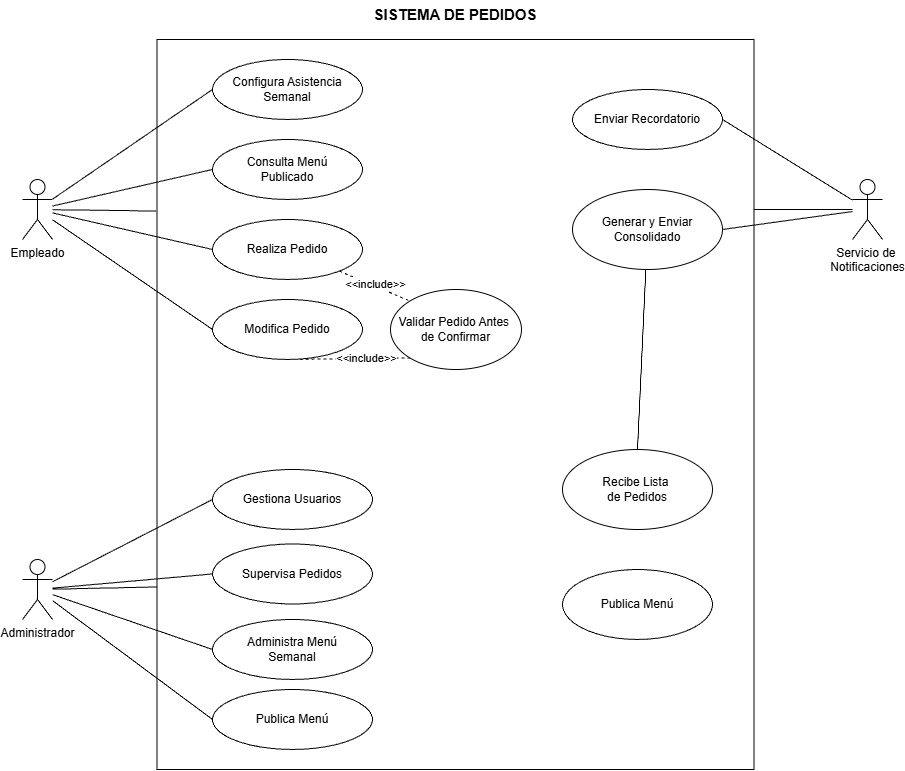

The diagram above was exported from draw.io. Its source (the exported page's mxGraphModel, read from the mxfile embedded in the PNG):
<mxGraphModel dx="2102" dy="817" grid="1" gridSize="10" guides="1" tooltips="1" connect="1" arrows="1" fold="1" page="1" pageScale="1" pageWidth="827" pageHeight="1169" background="#ffffff" math="0" shadow="0">
  <root>
    <mxCell id="0" />
    <mxCell id="1" parent="0" />
    <mxCell id="6-0d5eELsn4TBPIwxorO-7" parent="1" style="whiteSpace=wrap;html=1;align=center;fillColor=none;" value="" vertex="1">
      <mxGeometry height="730" width="597" x="114.5" y="80" as="geometry" />
    </mxCell>
    <mxCell id="6-0d5eELsn4TBPIwxorO-52" edge="1" parent="1" source="6-0d5eELsn4TBPIwxorO-8" style="edgeStyle=none;shape=connector;rounded=0;orthogonalLoop=1;jettySize=auto;html=1;entryX=0;entryY=0.75;entryDx=0;entryDy=0;strokeColor=default;align=center;verticalAlign=middle;fontFamily=Helvetica;fontSize=11;fontColor=default;labelBackgroundColor=default;endArrow=none;endFill=0;" target="6-0d5eELsn4TBPIwxorO-7">
      <mxGeometry relative="1" as="geometry" />
    </mxCell>
    <mxCell id="6-0d5eELsn4TBPIwxorO-53" edge="1" parent="1" source="6-0d5eELsn4TBPIwxorO-8" style="edgeStyle=none;shape=connector;rounded=0;orthogonalLoop=1;jettySize=auto;html=1;entryX=0;entryY=0.5;entryDx=0;entryDy=0;strokeColor=default;align=center;verticalAlign=middle;fontFamily=Helvetica;fontSize=11;fontColor=default;labelBackgroundColor=default;endArrow=none;endFill=0;" target="6-0d5eELsn4TBPIwxorO-27">
      <mxGeometry relative="1" as="geometry" />
    </mxCell>
    <mxCell id="6-0d5eELsn4TBPIwxorO-54" edge="1" parent="1" source="6-0d5eELsn4TBPIwxorO-8" style="edgeStyle=none;shape=connector;rounded=0;orthogonalLoop=1;jettySize=auto;html=1;entryX=0;entryY=0.5;entryDx=0;entryDy=0;strokeColor=default;align=center;verticalAlign=middle;fontFamily=Helvetica;fontSize=11;fontColor=default;labelBackgroundColor=default;endArrow=none;endFill=0;" target="6-0d5eELsn4TBPIwxorO-28">
      <mxGeometry relative="1" as="geometry" />
    </mxCell>
    <mxCell id="6-0d5eELsn4TBPIwxorO-55" edge="1" parent="1" source="6-0d5eELsn4TBPIwxorO-8" style="edgeStyle=none;shape=connector;rounded=0;orthogonalLoop=1;jettySize=auto;html=1;entryX=0;entryY=0.5;entryDx=0;entryDy=0;strokeColor=default;align=center;verticalAlign=middle;fontFamily=Helvetica;fontSize=11;fontColor=default;labelBackgroundColor=default;endArrow=none;endFill=0;" target="6-0d5eELsn4TBPIwxorO-29">
      <mxGeometry relative="1" as="geometry" />
    </mxCell>
    <mxCell id="6-0d5eELsn4TBPIwxorO-56" edge="1" parent="1" source="6-0d5eELsn4TBPIwxorO-8" style="edgeStyle=none;shape=connector;rounded=0;orthogonalLoop=1;jettySize=auto;html=1;entryX=0;entryY=0.5;entryDx=0;entryDy=0;strokeColor=default;align=center;verticalAlign=middle;fontFamily=Helvetica;fontSize=11;fontColor=default;labelBackgroundColor=default;endArrow=none;endFill=0;" target="6-0d5eELsn4TBPIwxorO-32">
      <mxGeometry relative="1" as="geometry" />
    </mxCell>
    <mxCell id="6-0d5eELsn4TBPIwxorO-8" parent="1" style="shape=umlActor;verticalLabelPosition=bottom;verticalAlign=top;html=1;" value="Administrador" vertex="1">
      <mxGeometry height="60" width="30" x="-20" y="600" as="geometry" />
    </mxCell>
    <mxCell id="6-0d5eELsn4TBPIwxorO-9" parent="1" style="text;html=1;whiteSpace=wrap;strokeColor=none;fillColor=none;align=center;verticalAlign=middle;rounded=0;fontSize=15;fontStyle=1" value="SISTEMA DE PEDIDOS" vertex="1">
      <mxGeometry height="30" width="250" x="288" y="40" as="geometry" />
    </mxCell>
    <mxCell id="6-0d5eELsn4TBPIwxorO-42" edge="1" parent="1" source="6-0d5eELsn4TBPIwxorO-12" style="edgeStyle=none;shape=connector;rounded=0;orthogonalLoop=1;jettySize=auto;html=1;entryX=1;entryY=0.5;entryDx=0;entryDy=0;strokeColor=default;align=center;verticalAlign=middle;fontFamily=Helvetica;fontSize=11;fontColor=default;labelBackgroundColor=default;endArrow=none;endFill=0;" target="6-0d5eELsn4TBPIwxorO-33">
      <mxGeometry relative="1" as="geometry" />
    </mxCell>
    <mxCell id="6-0d5eELsn4TBPIwxorO-43" edge="1" parent="1" source="6-0d5eELsn4TBPIwxorO-12" style="edgeStyle=none;shape=connector;rounded=0;orthogonalLoop=1;jettySize=auto;html=1;entryX=1;entryY=0.5;entryDx=0;entryDy=0;strokeColor=default;align=center;verticalAlign=middle;fontFamily=Helvetica;fontSize=11;fontColor=default;labelBackgroundColor=default;endArrow=none;endFill=0;" target="6-0d5eELsn4TBPIwxorO-34">
      <mxGeometry relative="1" as="geometry" />
    </mxCell>
    <mxCell id="6-0d5eELsn4TBPIwxorO-50" edge="1" parent="1" source="6-0d5eELsn4TBPIwxorO-12" style="edgeStyle=none;shape=connector;rounded=0;orthogonalLoop=1;jettySize=auto;html=1;strokeColor=default;align=center;verticalAlign=middle;fontFamily=Helvetica;fontSize=11;fontColor=default;labelBackgroundColor=default;endArrow=none;endFill=0;entryX=1;entryY=0.233;entryDx=0;entryDy=0;entryPerimeter=0;" target="6-0d5eELsn4TBPIwxorO-7" value="">
      <mxGeometry relative="1" as="geometry" />
    </mxCell>
    <mxCell id="6-0d5eELsn4TBPIwxorO-12" parent="1" style="shape=umlActor;verticalLabelPosition=bottom;verticalAlign=top;html=1;" value="Servicio de&amp;nbsp;&lt;div&gt;Notificaciones&lt;/div&gt;" vertex="1">
      <mxGeometry height="60" width="30" x="810" y="220" as="geometry" />
    </mxCell>
    <mxCell id="6-0d5eELsn4TBPIwxorO-45" edge="1" parent="1" source="6-0d5eELsn4TBPIwxorO-13" style="edgeStyle=none;shape=connector;rounded=0;orthogonalLoop=1;jettySize=auto;html=1;entryX=0;entryY=0.5;entryDx=0;entryDy=0;strokeColor=default;align=center;verticalAlign=middle;fontFamily=Helvetica;fontSize=11;fontColor=default;labelBackgroundColor=default;endArrow=none;endFill=0;" target="6-0d5eELsn4TBPIwxorO-22">
      <mxGeometry relative="1" as="geometry" />
    </mxCell>
    <mxCell id="6-0d5eELsn4TBPIwxorO-46" edge="1" parent="1" source="6-0d5eELsn4TBPIwxorO-13" style="edgeStyle=none;shape=connector;rounded=0;orthogonalLoop=1;jettySize=auto;html=1;entryX=0;entryY=0.5;entryDx=0;entryDy=0;strokeColor=default;align=center;verticalAlign=middle;fontFamily=Helvetica;fontSize=11;fontColor=default;labelBackgroundColor=default;endArrow=none;endFill=0;" target="6-0d5eELsn4TBPIwxorO-23">
      <mxGeometry relative="1" as="geometry" />
    </mxCell>
    <mxCell id="6-0d5eELsn4TBPIwxorO-47" edge="1" parent="1" source="6-0d5eELsn4TBPIwxorO-13" style="edgeStyle=none;shape=connector;rounded=0;orthogonalLoop=1;jettySize=auto;html=1;entryX=0;entryY=0.5;entryDx=0;entryDy=0;strokeColor=default;align=center;verticalAlign=middle;fontFamily=Helvetica;fontSize=11;fontColor=default;labelBackgroundColor=default;endArrow=none;endFill=0;" target="6-0d5eELsn4TBPIwxorO-24">
      <mxGeometry relative="1" as="geometry" />
    </mxCell>
    <mxCell id="6-0d5eELsn4TBPIwxorO-48" edge="1" parent="1" source="6-0d5eELsn4TBPIwxorO-13" style="edgeStyle=none;shape=connector;rounded=0;orthogonalLoop=1;jettySize=auto;html=1;entryX=0;entryY=0.5;entryDx=0;entryDy=0;strokeColor=default;align=center;verticalAlign=middle;fontFamily=Helvetica;fontSize=11;fontColor=default;labelBackgroundColor=default;endArrow=none;endFill=0;" target="6-0d5eELsn4TBPIwxorO-25">
      <mxGeometry relative="1" as="geometry" />
    </mxCell>
    <mxCell id="6-0d5eELsn4TBPIwxorO-13" parent="1" style="shape=umlActor;verticalLabelPosition=bottom;verticalAlign=top;html=1;" value="Empleado" vertex="1">
      <mxGeometry height="60" width="30" x="-20" y="220" as="geometry" />
    </mxCell>
    <mxCell id="6-0d5eELsn4TBPIwxorO-22" parent="1" style="ellipse;whiteSpace=wrap;html=1;" value="Configura Asistencia&lt;div&gt;Semanal&lt;/div&gt;" vertex="1">
      <mxGeometry height="60" width="150" x="170" y="100" as="geometry" />
    </mxCell>
    <mxCell id="6-0d5eELsn4TBPIwxorO-23" parent="1" style="ellipse;whiteSpace=wrap;html=1;" value="Consulta Menú&lt;div&gt;Publicado&lt;/div&gt;" vertex="1">
      <mxGeometry height="60" width="150" x="170" y="180" as="geometry" />
    </mxCell>
    <mxCell id="6-0d5eELsn4TBPIwxorO-57" edge="1" parent="1" source="6-0d5eELsn4TBPIwxorO-24" style="edgeStyle=none;shape=connector;rounded=0;orthogonalLoop=1;jettySize=auto;html=1;entryX=0;entryY=0;entryDx=0;entryDy=0;strokeColor=default;align=center;verticalAlign=middle;fontFamily=Helvetica;fontSize=11;fontColor=default;labelBackgroundColor=default;endArrow=none;endFill=0;dashed=1;" target="6-0d5eELsn4TBPIwxorO-38">
      <mxGeometry relative="1" as="geometry" />
    </mxCell>
    <mxCell id="6-0d5eELsn4TBPIwxorO-59" connectable="0" parent="6-0d5eELsn4TBPIwxorO-57" style="edgeLabel;html=1;align=center;verticalAlign=middle;resizable=0;points=[];fontFamily=Helvetica;fontSize=11;fontColor=default;labelBackgroundColor=default;" value="&amp;lt;&amp;lt;include&amp;gt;&amp;gt;" vertex="1">
      <mxGeometry relative="1" x="-0.0442" y="2" as="geometry">
        <mxPoint x="1" as="offset" />
      </mxGeometry>
    </mxCell>
    <mxCell id="6-0d5eELsn4TBPIwxorO-24" parent="1" style="ellipse;whiteSpace=wrap;html=1;" value="Realiza Pedido" vertex="1">
      <mxGeometry height="60" width="150" x="170" y="260" as="geometry" />
    </mxCell>
    <mxCell id="6-0d5eELsn4TBPIwxorO-58" edge="1" parent="1" source="6-0d5eELsn4TBPIwxorO-25" style="edgeStyle=none;shape=connector;rounded=0;orthogonalLoop=1;jettySize=auto;html=1;entryX=0;entryY=1;entryDx=0;entryDy=0;strokeColor=default;align=center;verticalAlign=middle;fontFamily=Helvetica;fontSize=11;fontColor=default;labelBackgroundColor=default;endArrow=none;endFill=0;dashed=1;exitX=0.5;exitY=1;exitDx=0;exitDy=0;" target="6-0d5eELsn4TBPIwxorO-38">
      <mxGeometry relative="1" as="geometry" />
    </mxCell>
    <mxCell id="6-0d5eELsn4TBPIwxorO-60" connectable="0" parent="6-0d5eELsn4TBPIwxorO-58" style="edgeLabel;html=1;align=center;verticalAlign=middle;resizable=0;points=[];fontFamily=Helvetica;fontSize=11;fontColor=default;labelBackgroundColor=default;" value="&amp;lt;&amp;lt;include&amp;gt;&amp;gt;" vertex="1">
      <mxGeometry relative="1" x="0.2874" y="1" as="geometry">
        <mxPoint as="offset" />
      </mxGeometry>
    </mxCell>
    <mxCell id="6-0d5eELsn4TBPIwxorO-25" parent="1" style="ellipse;whiteSpace=wrap;html=1;" value="Modifica Pedido" vertex="1">
      <mxGeometry height="60" width="150" x="170" y="340" as="geometry" />
    </mxCell>
    <mxCell id="6-0d5eELsn4TBPIwxorO-27" parent="1" style="ellipse;whiteSpace=wrap;html=1;" value="Gestiona Usuarios" vertex="1">
      <mxGeometry height="60" width="160" x="170" y="510" as="geometry" />
    </mxCell>
    <mxCell id="6-0d5eELsn4TBPIwxorO-28" parent="1" style="ellipse;whiteSpace=wrap;html=1;" value="Supervisa Pedidos" vertex="1">
      <mxGeometry height="60" width="160" x="170" y="584.5" as="geometry" />
    </mxCell>
    <mxCell id="6-0d5eELsn4TBPIwxorO-29" parent="1" style="ellipse;whiteSpace=wrap;html=1;" value="Administra Menú&lt;div&gt;Semanal&lt;/div&gt;" vertex="1">
      <mxGeometry height="60" width="160" x="170" y="660" as="geometry" />
    </mxCell>
    <mxCell id="6-0d5eELsn4TBPIwxorO-32" parent="1" style="ellipse;whiteSpace=wrap;html=1;" value="Publica Menú" vertex="1">
      <mxGeometry height="60" width="160" x="170" y="730" as="geometry" />
    </mxCell>
    <mxCell id="6-0d5eELsn4TBPIwxorO-33" parent="1" style="ellipse;whiteSpace=wrap;html=1;" value="Enviar Recordatorio" vertex="1">
      <mxGeometry height="60" width="150" x="530" y="130" as="geometry" />
    </mxCell>
    <mxCell id="6-0d5eELsn4TBPIwxorO-44" edge="1" parent="1" source="6-0d5eELsn4TBPIwxorO-34" style="edgeStyle=none;shape=connector;rounded=0;orthogonalLoop=1;jettySize=auto;html=1;entryX=0.5;entryY=0;entryDx=0;entryDy=0;strokeColor=default;align=center;verticalAlign=middle;fontFamily=Helvetica;fontSize=11;fontColor=default;labelBackgroundColor=default;endArrow=none;endFill=0;" target="6-0d5eELsn4TBPIwxorO-35">
      <mxGeometry relative="1" as="geometry" />
    </mxCell>
    <mxCell id="6-0d5eELsn4TBPIwxorO-34" parent="1" style="ellipse;whiteSpace=wrap;html=1;" value="Generar y Enviar Consolidado" vertex="1">
      <mxGeometry height="80" width="150" x="530" y="230" as="geometry" />
    </mxCell>
    <mxCell id="6-0d5eELsn4TBPIwxorO-35" parent="1" style="ellipse;whiteSpace=wrap;html=1;" value="Recibe Lista&amp;nbsp;&lt;div&gt;de&amp;nbsp;&lt;span style=&quot;background-color: transparent; color: light-dark(rgb(0, 0, 0), rgb(255, 255, 255));&quot;&gt;Pedidos&lt;/span&gt;&lt;/div&gt;" vertex="1">
      <mxGeometry height="80" width="150" x="520" y="490" as="geometry" />
    </mxCell>
    <mxCell id="6-0d5eELsn4TBPIwxorO-36" parent="1" style="ellipse;whiteSpace=wrap;html=1;" value="Publica Menú" vertex="1">
      <mxGeometry height="70" width="150" x="520" y="610" as="geometry" />
    </mxCell>
    <mxCell id="6-0d5eELsn4TBPIwxorO-38" parent="1" style="ellipse;whiteSpace=wrap;html=1;" value="Validar Pedido&amp;nbsp;&lt;span style=&quot;background-color: transparent; color: light-dark(rgb(0, 0, 0), rgb(255, 255, 255));&quot;&gt;Antes&amp;nbsp;&lt;/span&gt;&lt;div&gt;&lt;span style=&quot;background-color: transparent; color: light-dark(rgb(0, 0, 0), rgb(255, 255, 255));&quot;&gt;de Confirmar&lt;/span&gt;&lt;/div&gt;" vertex="1">
      <mxGeometry height="80" width="131" x="348" y="330" as="geometry" />
    </mxCell>
    <mxCell id="6-0d5eELsn4TBPIwxorO-49" edge="1" parent="1" source="6-0d5eELsn4TBPIwxorO-13" style="edgeStyle=none;shape=connector;rounded=0;orthogonalLoop=1;jettySize=auto;html=1;entryX=-0.001;entryY=0.235;entryDx=0;entryDy=0;entryPerimeter=0;strokeColor=default;align=center;verticalAlign=middle;fontFamily=Helvetica;fontSize=11;fontColor=default;labelBackgroundColor=default;endArrow=none;endFill=0;" target="6-0d5eELsn4TBPIwxorO-7">
      <mxGeometry relative="1" as="geometry" />
    </mxCell>
  </root>
</mxGraphModel>